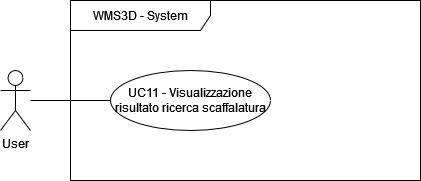

The diagram above was exported from draw.io. Its source (the exported page's mxGraphModel, read from the mxfile embedded in the PNG):
<mxGraphModel dx="1050" dy="483" grid="1" gridSize="10" guides="1" tooltips="1" connect="1" arrows="1" fold="1" page="1" pageScale="1" pageWidth="827" pageHeight="1169" math="0" shadow="0">
  <root>
    <mxCell id="0" />
    <mxCell id="1" parent="0" />
    <mxCell id="4BwgjcC-t7AZ2WxtZAjq-1" value="WMS3D - System" style="shape=umlFrame;whiteSpace=wrap;html=1;pointerEvents=0;width=140;height=30;" parent="1" vertex="1">
      <mxGeometry x="120" y="50" width="350" height="180" as="geometry" />
    </mxCell>
    <mxCell id="4BwgjcC-t7AZ2WxtZAjq-4" value="User" style="shape=umlActor;verticalLabelPosition=bottom;verticalAlign=top;html=1;labelPosition=center;align=center;" parent="1" vertex="1">
      <mxGeometry x="50" y="120" width="30" height="60" as="geometry" />
    </mxCell>
    <mxCell id="mAv86F3fmEedJaDJl_Cu-2" style="edgeStyle=none;shape=connector;rounded=0;orthogonalLoop=1;jettySize=auto;html=1;exitX=0;exitY=0.5;exitDx=0;exitDy=0;labelBackgroundColor=default;strokeColor=default;align=center;verticalAlign=middle;fontFamily=Helvetica;fontSize=11;fontColor=default;endArrow=none;endFill=0;" edge="1" parent="1" source="4BwgjcC-t7AZ2WxtZAjq-9" target="4BwgjcC-t7AZ2WxtZAjq-4">
      <mxGeometry relative="1" as="geometry" />
    </mxCell>
    <mxCell id="4BwgjcC-t7AZ2WxtZAjq-9" value="UC11 - Visualizzazione risultato ricerca scaffalatura" style="ellipse;whiteSpace=wrap;html=1;" parent="1" vertex="1">
      <mxGeometry x="160" y="120" width="160" height="60" as="geometry" />
    </mxCell>
  </root>
</mxGraphModel>